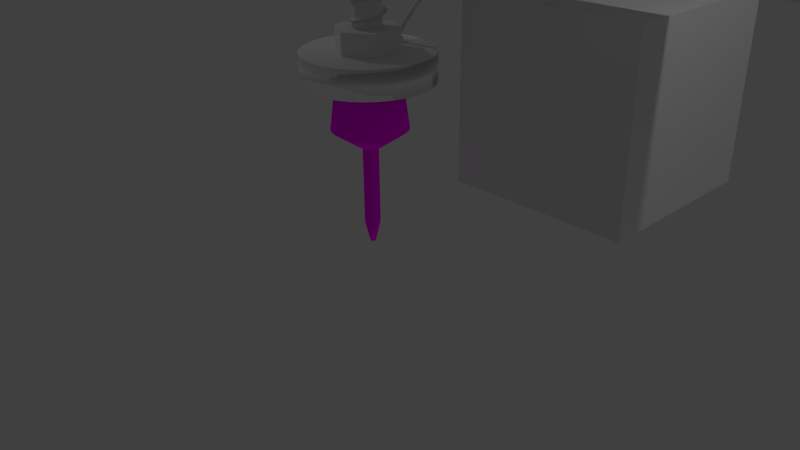 # Source: Wasserstrahl.blend  (saved by Blender 2.74.0; exported with 4.5.12 LTS)
import bpy
from mathutils import Matrix  # noqa: F401  (used for matrix-valued properties, if any)

bpy.ops.wm.read_factory_settings(use_empty=True)
scene = bpy.context.scene
scene.name = 'Scene'

# ---- collections
col_collection_1 = bpy.data.collections.new('Collection 1'); scene.collection.children.link(col_collection_1)

# ---- images (referenced by path relative to the original .blend; pixels are not part of the script)
import os
ASSET_DIR = os.environ.get("B2B_ASSET_DIR", "")  # directory of the original .blend (textures are referenced by path, not embedded)
HERE = os.path.dirname(os.path.abspath(__file__))  # packed textures are extracted next to this script under _unpacked/

def load_image(name, relpath, width, height, colorspace="sRGB"):
    """Load a texture the original file referenced (path relative to the .blend, or extracted next to this script)."""
    p = next((c for c in (os.path.join(HERE, relpath), os.path.join(ASSET_DIR, relpath)) if relpath and os.path.exists(c)), "")
    if p:
        img = bpy.data.images.load(p, check_existing=True)
        img.name = name
    else:  # same state as the original file: an image datablock whose file is absent (Cycles renders it pink)
        img = bpy.data.images.new(name, width, height)
        img.source = "FILE"
        img.filepath = "//" + (relpath or name)
    img.colorspace_settings.name = colorspace
    return img
img_url_jpg = load_image('url.jpg', 'url.jpg', 1024, 1024, 'sRGB')
img_textur_alu_jpg = load_image('textur_alu.jpg', 'textur_alu.jpg', 1024, 1024, 'sRGB')

# ---- materials (node trees are filled in below, after node groups)
mat_material_003 = bpy.data.materials.new('Material.003')
mat_material_003.alpha_threshold = 0.0
mat_material_003.use_transparent_shadow = False
mat_material_003.roughness = 0.5
mat_material_001 = bpy.data.materials.new('Material.001')
mat_material_001.alpha_threshold = 0.0
mat_material_001.use_transparent_shadow = False
mat_material_001.roughness = 0.5

# ---- material node trees
mat_material_003.use_nodes = True; mat_material_003.node_tree.nodes.clear()
_N = mat_material_003.node_tree.nodes; _L = mat_material_003.node_tree.links
n0 = _N.new('ShaderNodeOutputMaterial'); n0.name = 'Material Output'; n0.location = (300, 300)
n1 = _N.new('ShaderNodeBsdfDiffuse'); n1.name = 'Diffuse BSDF'; n1.location = (10, 300)
n2 = _N.new('ShaderNodeTexImage'); n2.name = 'Image Texture'; n2.location = (-180, 300)
n2.width = 140
n2.image = img_url_jpg
_L.new(n1.outputs[0], n0.inputs[0])
_L.new(n2.outputs[0], n1.inputs[0])
n0.is_active_output = True
mat_material_001.use_nodes = True; mat_material_001.node_tree.nodes.clear()
_N = mat_material_001.node_tree.nodes; _L = mat_material_001.node_tree.links
n0 = _N.new('ShaderNodeOutputMaterial'); n0.name = 'Material Output'; n0.location = (300, 300)
n1 = _N.new('ShaderNodeBsdfDiffuse'); n1.name = 'Diffuse BSDF'; n1.location = (10, 300)
n2 = _N.new('ShaderNodeTexImage'); n2.name = 'Image Texture'; n2.location = (-180, 300)
n2.width = 140
n2.image = img_textur_alu_jpg
_L.new(n1.outputs[0], n0.inputs[0])
_L.new(n2.outputs[0], n1.inputs[0])
n0.is_active_output = True

# ---- world
world_world = bpy.data.worlds.new('World'); scene.world = world_world
world_world.color = (0.05088, 0.05088, 0.05088)
world_world.use_sun_shadow = False
world_world.sun_shadow_jitter_overblur = 0.0
world_world.cycles.sampling_method = 'MANUAL'
world_world.cycles.sample_map_resolution = 256

# ---- cameras
cam_camera = bpy.data.cameras.new('Camera')
cam_camera.clip_end = 100.0
cam_camera.lens = 35.0
cam_camera.sensor_width = 32.0
cam_camera.sensor_height = 18.0
cam_camera.ortho_scale = 7.314
cam_camera.dof.focus_distance = 0.0
cam_camera.dof.aperture_fstop = 128.0

# ---- lights
light_lamp_003 = bpy.data.lights.new('Lamp.003', 'POINT')
light_lamp_003.transmission_factor = 0.0
light_lamp_003.cutoff_distance = 30.0
light_lamp_003.energy = 100.0
light_lamp_003.shadow_buffer_clip_start = 1.001
light_lamp_003.shadow_soft_size = 0.1
light_lamp_003.shadow_maximum_resolution = 0.006
light_lamp_003.use_absolute_resolution = True
light_lamp_003.cycles.use_multiple_importance_sampling = False
light_lamp_002 = bpy.data.lights.new('Lamp.002', 'POINT')
light_lamp_002.transmission_factor = 0.0
light_lamp_002.cutoff_distance = 30.0
light_lamp_002.energy = 100.0
light_lamp_002.shadow_buffer_clip_start = 1.001
light_lamp_002.shadow_soft_size = 0.1
light_lamp_002.shadow_maximum_resolution = 0.006
light_lamp_002.use_absolute_resolution = True
light_lamp_002.cycles.use_multiple_importance_sampling = False
light_lamp_001 = bpy.data.lights.new('Lamp.001', 'POINT')
light_lamp_001.transmission_factor = 0.0
light_lamp_001.cutoff_distance = 30.0
light_lamp_001.energy = 100.0
light_lamp_001.shadow_buffer_clip_start = 1.001
light_lamp_001.shadow_soft_size = 0.1
light_lamp_001.shadow_maximum_resolution = 0.006
light_lamp_001.use_absolute_resolution = True
light_lamp_001.cycles.use_multiple_importance_sampling = False
light_lamp = bpy.data.lights.new('Lamp', 'POINT')
light_lamp.transmission_factor = 0.0
light_lamp.cutoff_distance = 30.0
light_lamp.energy = 100.0
light_lamp.shadow_buffer_clip_start = 1.001
light_lamp.shadow_soft_size = 0.1
light_lamp.shadow_maximum_resolution = 0.006
light_lamp.use_absolute_resolution = True
light_lamp.cycles.use_multiple_importance_sampling = False

# ---- meshes
me_cube_001 = bpy.data.meshes.new('Cube.001')
me_cube_001.from_pydata([(-1.0, -1.0, -1.0), (-1.0, -1.0, 1.0), (-1.0, 1.0, -1.0), (-1.0, 1.0, 1.0), (1.0, -1.0, -1.0), (1.0, -1.0, 1.0), (1.0, 1.0, -1.0), (1.0, 1.0, 1.0)], [], [(1, 3, 2, 0), (3, 7, 6, 2), (7, 5, 4, 6), (5, 1, 0, 4), (0, 2, 6, 4), (5, 7, 3, 1)])
me_cube_001.use_remesh_preserve_volume = False
me_cube_001.use_remesh_preserve_attributes = False
me_cube_001.use_mirror_vertex_groups = False
me_cube_001.update()
me_cylinder_010 = bpy.data.meshes.new('Cylinder.010')
me_cylinder_010.from_pydata([(0.03919, 0.3969, 1.0), (0.06257, 0.3951, 1.0), (0.06257, 0.3951, -1.0), (0.03919, 0.3969, -1.0), (0.03919, -0.3969, 1.0), (0.06257, -0.3951, 1.0), (0.1236, -0.3804, 1.0), (0.1816, -0.3564, 1.0), (0.2351, -0.3236, 1.0), (0.2828, -0.2828, 1.0), (0.3236, -0.2351, 1.0), (0.3564, -0.1816, 1.0), (0.3804, -0.1236, 1.0), (0.3951, -0.06257, 1.0), (0.4, -1.192e-07, 1.0), (0.3951, 0.06257, 1.0), (0.3804, 0.1236, 1.0), (0.3564, 0.1816, 1.0), (0.3236, 0.2351, 1.0), (0.2828, 0.2828, 1.0), (0.2351, 0.3236, 1.0), (0.1816, 0.3564, 1.0), (0.1236, 0.3804, 1.0), (0.1236, 0.3804, -1.0), (0.1816, 0.3564, -1.0), (0.2351, 0.3236, -1.0), (0.2828, 0.2828, -1.0), (0.3236, 0.2351, -1.0), (0.3564, 0.1816, -1.0), (0.3804, 0.1236, -1.0), (0.3951, 0.06257, -1.0), (0.4, -1.192e-07, -1.0), (0.3951, -0.06257, -1.0), (0.3804, -0.1236, -1.0), (0.3564, -0.1816, -1.0), (0.3236, -0.2351, -1.0), (0.2828, -0.2828, -1.0), (0.2351, -0.3236, -1.0), (0.1816, -0.3564, -1.0), (0.1236, -0.3804, -1.0), (0.06257, -0.3951, -1.0), (0.03919, -0.3969, -1.0)], [], [(0, 1, 2, 3), (4, 5, 6, 7, 8, 9, 10, 11, 12, 13, 14, 15, 16, 17, 18, 19, 20, 21, 22, 1, 0), (2, 1, 22, 23), (3, 2, 23, 24, 25, 26, 27, 28, 29, 30, 31, 32, 33, 34, 35, 36, 37, 38, 39, 40, 41), (41, 40, 5, 4), (39, 6, 5, 40), (38, 7, 6, 39), (37, 8, 7, 38), (36, 9, 8, 37), (35, 10, 9, 36), (34, 11, 10, 35), (33, 12, 11, 34), (32, 13, 12, 33), (31, 14, 13, 32), (30, 15, 14, 31), (29, 16, 15, 30), (28, 17, 16, 29), (27, 18, 17, 28), (26, 19, 18, 27), (25, 20, 19, 26), (24, 21, 20, 25), (23, 22, 21, 24), (3, 41, 4, 0)])
_uv = me_cylinder_010.uv_layers.new(name='UVMap')
_uv.uv.foreach_set('vector', [0.0, 0.0, 1.0, 0.0, 1.0, 1.0, 0.0, 1.0, 0.5, 1.0, 0.6474, 0.9778, 0.7817, 0.9131, 0.8909, 0.8117, 0.9654, 0.6827, 0.9986, 0.5374, 0.9875, 0.3887, 0.933, 0.25, 0.8401, 0.1335, 0.7169, 0.04952, 0.5745, 0.005585, 0.4255, 0.005585, 0.2831, 0.04952, 0.1599, 0.1335, 0.06699, 0.25, 0.01254, 0.3887, 0.001398, 0.5374, 0.03456, 0.6827, 0.1091, 0.8117, 0.2183, 0.9131, 0.3526, 0.9778, 0.0, 0.0, 1.0, 0.0, 1.0, 1.0, 0.0, 1.0, 0.5, 1.0, 0.6474, 0.9778, 0.7817, 0.9131, 0.8909, 0.8117, 0.9654, 0.6827, 0.9986, 0.5374, 0.9875, 0.3887, 0.933, 0.25, 0.8401, 0.1335, 0.7169, 0.04952, 0.5745, 0.005585, 0.4255, 0.005585, 0.2831, 0.04952, 0.1599, 0.1335, 0.06699, 0.25, 0.01254, 0.3887, 0.001398, 0.5374, 0.03456, 0.6827, 0.1091, 0.8117, 0.2183, 0.9131, 0.3526, 0.9778, 0.0, 0.0, 1.0, 0.0, 1.0, 1.0, 0.0, 1.0, 0.0, 0.0, 1.0, 0.0, 1.0, 1.0, 0.0, 1.0, 0.0, 0.0, 1.0, 0.0, 1.0, 1.0, 0.0, 1.0, 0.0, 0.0, 1.0, 0.0, 1.0, 1.0, 0.0, 1.0, 0.0, 0.0, 1.0, 0.0, 1.0, 1.0, 0.0, 1.0, 0.0, 0.0, 1.0, 0.0, 1.0, 1.0, 0.0, 1.0, 0.0, 0.0, 1.0, 0.0, 1.0, 1.0, 0.0, 1.0, 0.0, 0.0, 1.0, 0.0, 1.0, 1.0, 0.0, 1.0, 0.0, 0.0, 1.0, 0.0, 1.0, 1.0, 0.0, 1.0, 0.0, 0.0, 1.0, 0.0, 1.0, 1.0, 0.0, 1.0, 0.0, 0.0, 1.0, 0.0, 1.0, 1.0, 0.0, 1.0, 0.0, 0.0, 1.0, 0.0, 1.0, 1.0, 0.0, 1.0, 0.0, 0.0, 1.0, 0.0, 1.0, 1.0, 0.0, 1.0, 0.0, 0.0, 1.0, 0.0, 1.0, 1.0, 0.0, 1.0, 0.0, 0.0, 1.0, 0.0, 1.0, 1.0, 0.0, 1.0, 0.0, 0.0, 1.0, 0.0, 1.0, 1.0, 0.0, 1.0, 0.0, 0.0, 1.0, 0.0, 1.0, 1.0, 0.0, 1.0, 0.0, 0.0, 1.0, 0.0, 1.0, 1.0, 0.0, 1.0, 0.0, 0.0, 1.0, 0.0, 1.0, 1.0, 0.0, 1.0])
me_cylinder_010.use_remesh_preserve_volume = False
me_cylinder_010.use_remesh_preserve_attributes = False
me_cylinder_010.use_mirror_vertex_groups = False
me_cylinder_010.update()
me_cylinder_009 = bpy.data.meshes.new('Cylinder.009')
me_cylinder_009.from_pydata([(0.0, 0.4, -1.0), (0.0, 0.4, 1.0), (0.3464, 0.2, -1.0), (0.3464, 0.2, 1.0), (0.3464, -0.2, -1.0), (0.3464, -0.2, 1.0), (-3.497e-08, -0.4, -1.0), (-3.497e-08, -0.4, 1.0), (-0.3464, -0.2, -1.0), (-0.3464, -0.2, 1.0), (-0.3464, 0.2, -1.0), (-0.3464, 0.2, 1.0)], [], [(0, 1, 3, 2), (2, 3, 5, 4), (4, 5, 7, 6), (6, 7, 9, 8), (3, 1, 11, 9, 7, 5), (10, 11, 1, 0), (8, 9, 11, 10), (0, 2, 4, 6, 8, 10)])
_uv = me_cylinder_009.uv_layers.new(name='UVMap')
_uv.uv.foreach_set('vector', [0.0, 0.0, 1.0, 0.0, 1.0, 1.0, 0.0, 1.0, 0.0, 0.0, 1.0, 0.0, 1.0, 1.0, 0.0, 1.0, 0.0, 0.0, 1.0, 0.0, 1.0, 1.0, 0.0, 1.0, 0.0, 0.0, 1.0, 0.0, 1.0, 1.0, 0.0, 1.0, 0.5, 1.0, 0.933, 0.75, 0.933, 0.25, 0.5, 0.0, 0.06699, 0.25, 0.06699, 0.75, 0.0, 0.0, 1.0, 0.0, 1.0, 1.0, 0.0, 1.0, 0.0, 0.0, 1.0, 0.0, 1.0, 1.0, 0.0, 1.0, 0.5, 1.0, 0.933, 0.75, 0.933, 0.25, 0.5, 0.0, 0.06699, 0.25, 0.06699, 0.75])
me_cylinder_009.use_remesh_preserve_volume = False
me_cylinder_009.use_remesh_preserve_attributes = False
me_cylinder_009.use_mirror_vertex_groups = False
me_cylinder_009.update()
me_cylinder_008 = bpy.data.meshes.new('Cylinder.008')
me_cylinder_008.from_pydata([(0.0, 0.4, -1.0), (0.0, 0.4, 1.0), (0.3464, 0.2, -1.0), (0.3464, 0.2, 1.0), (0.3464, -0.2, -1.0), (0.3464, -0.2, 1.0), (-3.497e-08, -0.4, -1.0), (-3.497e-08, -0.4, 1.0), (-0.3464, -0.2, -1.0), (-0.3464, -0.2, 1.0), (-0.3464, 0.2, -1.0), (-0.3464, 0.2, 1.0)], [], [(0, 1, 3, 2), (2, 3, 5, 4), (4, 5, 7, 6), (6, 7, 9, 8), (3, 1, 11, 9, 7, 5), (10, 11, 1, 0), (8, 9, 11, 10), (0, 2, 4, 6, 8, 10)])
_uv = me_cylinder_008.uv_layers.new(name='UVMap')
_uv.uv.foreach_set('vector', [0.0, 0.0, 1.0, 0.0, 1.0, 1.0, 0.0, 1.0, 0.0, 0.0, 1.0, 0.0, 1.0, 1.0, 0.0, 1.0, 0.0, 0.0, 1.0, 0.0, 1.0, 1.0, 0.0, 1.0, 0.0, 0.0, 1.0, 0.0, 1.0, 1.0, 0.0, 1.0, 0.5, 1.0, 0.933, 0.75, 0.933, 0.25, 0.5, 0.0, 0.06699, 0.25, 0.06699, 0.75, 0.0, 0.0, 1.0, 0.0, 1.0, 1.0, 0.0, 1.0, 0.0, 0.0, 1.0, 0.0, 1.0, 1.0, 0.0, 1.0, 0.5, 1.0, 0.933, 0.75, 0.933, 0.25, 0.5, 0.0, 0.06699, 0.25, 0.06699, 0.75])
me_cylinder_008.use_remesh_preserve_volume = False
me_cylinder_008.use_remesh_preserve_attributes = False
me_cylinder_008.use_mirror_vertex_groups = False
me_cylinder_008.update()
me_circle = bpy.data.meshes.new('Circle')
me_circle.from_pydata([(-0.0007888, 0.4517, 0.01706), (0.1656, 0.3998, 0.01854), (0.2404, 0.3598, 0.01854), (0.306, 0.306, 0.01854), (0.3598, 0.2404, 0.01854), (0.3998, 0.1656, 0.01854), (0.4244, 0.08442, 0.01854), (0.4328, 3.958e-06, 0.01854), (0.4244, -0.08441, 0.01854), (0.3998, -0.1656, 0.01854), (0.3598, -0.2404, 0.01854), (0.306, -0.306, 0.01854), (0.2405, -0.3598, 0.01854), (0.1656, -0.3998, 0.01854), (0.08447, -0.4244, 0.01854), (4.983e-05, -0.4327, 0.01854), (-0.08437, -0.4244, 0.01854), (-0.1655, -0.3998, 0.01854), (-0.2404, -0.3598, 0.01854), (-0.3059, -0.306, 0.01854), (-0.3597, -0.2404, 0.01854), (-0.3997, -0.1656, 0.01854), (-0.4243, -0.08441, 0.01854), (-0.4327, 3.572e-06, 0.01854), (-0.4243, 0.08442, 0.01854), (-0.3997, 0.1656, 0.01854), (-0.3597, 0.2404, 0.01854), (-0.3059, 0.306, 0.01854), (-0.2404, 0.3598, 0.01854), (-0.1655, 0.3998, 0.01854), (-0.0007841, 0.4523, -0.02523), (4.969e-05, 0.5648, -0.004854)], [(31, 0), (1, 2), (2, 3), (3, 4), (4, 5), (5, 6), (6, 7), (7, 8), (8, 9), (9, 10), (10, 11), (11, 12), (12, 13), (13, 14), (14, 15), (15, 16), (16, 17), (17, 18), (18, 19), (19, 20), (20, 21), (21, 22), (22, 23), (23, 24), (24, 25), (25, 26), (26, 27), (27, 28), (28, 29), (29, 30), (30, 31), (0, 1)], [])
me_circle.use_remesh_preserve_volume = False
me_circle.use_remesh_preserve_attributes = False
me_circle.use_mirror_vertex_groups = False
me_circle.update()
me_cube = bpy.data.meshes.new('Cube')
me_cube.from_pydata([(-1.028, -0.3121, -0.3121), (-1.028, -0.3121, 0.3121), (-1.028, 0.3121, -0.3121), (-1.028, 0.3121, 0.3121), (1.572, -1.0, -1.0), (1.572, -1.0, 1.0), (1.572, 1.0, -1.0), (1.572, 1.0, 1.0), (-0.7752, 0.7989, 0.7989), (-0.7752, 0.7989, -0.7989), (-0.7752, -0.7989, 0.7989), (-0.7752, -0.7989, -0.7989)], [], [(1, 3, 2, 0), (8, 7, 6, 9), (7, 5, 4, 6), (10, 1, 0, 11), (11, 9, 6, 4), (10, 8, 3, 1), (5, 7, 8, 10), (0, 2, 9, 11), (5, 10, 11, 4), (3, 8, 9, 2)])
_uv = me_cube.uv_layers.new(name='UVMap')
_uv.uv.foreach_set('vector', [0.2727, 0.2727, 0.7273, 0.2727, 0.7273, 0.7273, 0.2727, 0.7273, 0.2727, 0.2727, 0.7273, 0.2727, 0.7273, 0.7273, 0.07426, 0.9385, 0.2727, 0.2727, 0.7273, 0.2727, 0.7273, 0.7273, 0.2727, 0.7273, 0.2727, 0.2727, 0.7273, 0.2727, 0.7273, 0.7273, 0.2727, 0.7273, 0.2727, 0.2727, 0.7273, 0.2727, 0.7273, 0.7273, 0.2727, 0.7273, 0.2727, 0.2727, 0.5705, 0.4327, 0.7273, 0.7273, 0.2727, 0.7273, 0.1383, 0.2407, 0.7273, 0.2727, 0.7273, 0.7273, 0.2727, 0.7273, 0.2727, 0.2727, 0.7273, 0.2727, 0.7273, 0.7273, 0.2727, 0.7273, 0.1383, 0.2407, 0.7273, 0.2727, 0.7273, 0.7273, 0.2727, 0.7273, 0.2727, 0.2727, 0.5705, 0.4327, 0.7273, 0.7273, 0.2727, 0.7273])
me_cube.use_remesh_preserve_volume = False
me_cube.use_remesh_preserve_attributes = False
me_cube.use_mirror_vertex_groups = False
me_cube.update()
me_cylinder_005 = bpy.data.meshes.new('Cylinder.005')
me_cylinder_005.from_pydata([(0.0, 0.4, -1.0), (0.0, 0.4, 0.1976), (0.3464, 0.2, -1.0), (0.3464, 0.2, 0.1976), (0.3464, -0.2, -1.0), (0.3464, -0.2, 0.1976), (-3.497e-08, -0.4, -1.0), (-3.497e-08, -0.4, 0.1976), (-0.3464, -0.2, -1.0), (-0.3464, -0.2, 0.1976), (-0.3464, 0.2, -1.0), (-0.3464, 0.2, 0.1976), (0.0, 0.4, 4.88), (0.0, 0.4, 5.88), (0.3464, 0.2, 4.88), (0.3464, 0.2, 5.88), (0.3464, -0.2, 4.88), (0.3464, -0.2, 5.88), (-3.497e-08, -0.4, 4.88), (-3.497e-08, -0.4, 5.88), (-0.3464, -0.2, 4.88), (-0.3464, -0.2, 5.88), (-0.3464, 0.2, 4.88), (-0.3464, 0.2, 5.88)], [], [(0, 1, 3, 2), (2, 3, 5, 4), (4, 5, 7, 6), (6, 7, 9, 8), (3, 1, 11, 9, 7, 5), (10, 11, 1, 0), (8, 9, 11, 10), (0, 2, 4, 6, 8, 10), (12, 13, 15, 14), (14, 15, 17, 16), (16, 17, 19, 18), (18, 19, 21, 20), (15, 13, 23, 21, 19, 17), (22, 23, 13, 12), (20, 21, 23, 22), (12, 14, 16, 18, 20, 22)])
_uv = me_cylinder_005.uv_layers.new(name='UVMap')
_uv.uv.foreach_set('vector', [0.0, 0.0, 1.0, 0.0, 1.0, 1.0, 0.0, 1.0, 0.0, 0.0, 1.0, 0.0, 1.0, 1.0, 0.0, 1.0, 0.0, 0.0, 1.0, 0.0, 1.0, 1.0, 0.0, 1.0, 0.0, 0.0, 1.0, 0.0, 1.0, 1.0, 0.0, 1.0, 0.5, 1.0, 0.933, 0.75, 0.933, 0.25, 0.5, 0.0, 0.06699, 0.25, 0.06699, 0.75, 0.0, 0.0, 1.0, 0.0, 1.0, 1.0, 0.0, 1.0, 0.0, 0.0, 1.0, 0.0, 1.0, 1.0, 0.0, 1.0, 0.5, 1.0, 0.933, 0.75, 0.933, 0.25, 0.5, 0.0, 0.06699, 0.25, 0.06699, 0.75, 0.0, 0.0, 1.0, 0.0, 1.0, 1.0, 0.0, 1.0, 0.0, 0.0, 1.0, 0.0, 1.0, 1.0, 0.0, 1.0, 0.0, 0.0, 1.0, 0.0, 1.0, 1.0, 0.0, 1.0, 0.0, 0.0, 1.0, 0.0, 1.0, 1.0, 0.0, 1.0, 0.5, 1.0, 0.933, 0.75, 0.933, 0.25, 0.5, 0.0, 0.06699, 0.25, 0.06699, 0.75, 0.0, 0.0, 1.0, 0.0, 1.0, 1.0, 0.0, 1.0, 0.0, 0.0, 1.0, 0.0, 1.0, 1.0, 0.0, 1.0, 0.5, 1.0, 0.933, 0.75, 0.933, 0.25, 0.5, 0.0, 0.06699, 0.25, 0.06699, 0.75])
me_cylinder_005.use_remesh_preserve_volume = False
me_cylinder_005.use_remesh_preserve_attributes = False
me_cylinder_005.use_mirror_vertex_groups = False
me_cylinder_005.update()
me_cylinder_002 = bpy.data.meshes.new('Cylinder.002')
me_cylinder_002.from_pydata([(5.839e-08, 0.36, -1.2), (0.0, 1.0, 1.2), (0.07023, 0.3531, -1.2), (0.1951, 0.9808, 1.2), (0.1378, 0.3326, -1.2), (0.3827, 0.9239, 1.2), (0.2, 0.2993, -1.2), (0.5556, 0.8315, 1.2), (0.2546, 0.2546, -1.2), (0.7071, 0.7071, 1.2), (0.2993, 0.2, -1.2), (0.8315, 0.5556, 1.2), (0.3326, 0.1378, -1.2), (0.9239, 0.3827, 1.2), (0.3531, 0.07023, -1.2), (0.9808, 0.1951, 1.2), (0.36, 2.191e-07, -1.2), (1.0, 7.55e-08, 1.2), (0.3531, -0.07023, -1.2), (0.9808, -0.1951, 1.2), (0.3326, -0.1378, -1.2), (0.9239, -0.3827, 1.2), (0.2993, -0.2, -1.2), (0.8315, -0.5556, 1.2), (0.2546, -0.2546, -1.2), (0.7071, -0.7071, 1.2), (0.2, -0.2993, -1.2), (0.5556, -0.8315, 1.2), (0.1378, -0.3326, -1.2), (0.3827, -0.9239, 1.2), (0.07023, -0.3531, -1.2), (0.1951, -0.9808, 1.2), (-5.891e-08, -0.36, -1.2), (-3.258e-07, -1.0, 1.2), (-0.07023, -0.3531, -1.2), (-0.1951, -0.9808, 1.2), (-0.1378, -0.3326, -1.2), (-0.3827, -0.9239, 1.2), (-0.2, -0.2993, -1.2), (-0.5556, -0.8315, 1.2), (-0.2546, -0.2546, -1.2), (-0.7071, -0.7071, 1.2), (-0.2993, -0.2, -1.2), (-0.8315, -0.5556, 1.2), (-0.3326, -0.1378, -1.2), (-0.9239, -0.3827, 1.2), (-0.3531, -0.07023, -1.2), (-0.9808, -0.1951, 1.2), (-0.36, 5.395e-07, -1.2), (-1.0, 9.656e-07, 1.2), (-0.3531, 0.07023, -1.2), (-0.9808, 0.1951, 1.2), (-0.3326, 0.1378, -1.2), (-0.9239, 0.3827, 1.2), (-0.2993, 0.2, -1.2), (-0.8315, 0.5556, 1.2), (-0.2546, 0.2546, -1.2), (-0.7071, 0.7071, 1.2), (-0.2, 0.2993, -1.2), (-0.5556, 0.8315, 1.2), (-0.1378, 0.3326, -1.2), (-0.3827, 0.9239, 1.2), (-0.07023, 0.3531, -1.2), (-0.1951, 0.9808, 1.2), (0.0, 1.0, -0.7223), (0.1951, 0.9808, -0.7223), (0.3827, 0.9239, -0.7223), (0.5556, 0.8315, -0.7223), (0.7071, 0.7071, -0.7223), (0.8315, 0.5556, -0.7223), (0.9239, 0.3827, -0.7223), (0.9808, 0.1951, -0.7223), (1.0, 7.55e-08, -0.7223), (0.9808, -0.1951, -0.7223), (0.9239, -0.3827, -0.7223), (0.8315, -0.5556, -0.7223), (0.7071, -0.7071, -0.7223), (0.5556, -0.8315, -0.7223), (0.3827, -0.9239, -0.7223), (0.1951, -0.9808, -0.7223), (-3.258e-07, -1.0, -0.7223), (-0.1951, -0.9808, -0.7223), (-0.3827, -0.9239, -0.7223), (-0.5556, -0.8315, -0.7223), (-0.7071, -0.7071, -0.7223), (-0.8315, -0.5556, -0.7223), (-0.9239, -0.3827, -0.7223), (-0.9808, -0.1951, -0.7223), (-1.0, 9.656e-07, -0.7223), (-0.9808, 0.1951, -0.7223), (-0.9239, 0.3827, -0.7223), (-0.8315, 0.5556, -0.7223), (-0.7071, 0.7071, -0.7223), (-0.5556, 0.8315, -0.7223), (-0.3827, 0.9239, -0.7223), (-0.1951, 0.9808, -0.7223)], [], [(64, 1, 3, 65), (65, 3, 5, 66), (66, 5, 7, 67), (67, 7, 9, 68), (68, 9, 11, 69), (69, 11, 13, 70), (70, 13, 15, 71), (71, 15, 17, 72), (72, 17, 19, 73), (73, 19, 21, 74), (74, 21, 23, 75), (75, 23, 25, 76), (76, 25, 27, 77), (77, 27, 29, 78), (78, 29, 31, 79), (79, 31, 33, 80), (80, 33, 35, 81), (81, 35, 37, 82), (82, 37, 39, 83), (83, 39, 41, 84), (84, 41, 43, 85), (85, 43, 45, 86), (86, 45, 47, 87), (87, 47, 49, 88), (88, 49, 51, 89), (89, 51, 53, 90), (90, 53, 55, 91), (91, 55, 57, 92), (92, 57, 59, 93), (93, 59, 61, 94), (3, 1, 63, 61, 59, 57, 55, 53, 51, 49, 47, 45, 43, 41, 39, 37, 35, 33, 31, 29, 27, 25, 23, 21, 19, 17, 15, 13, 11, 9, 7, 5), (95, 63, 1, 64), (94, 61, 63, 95), (0, 2, 4, 6, 8, 10, 12, 14, 16, 18, 20, 22, 24, 26, 28, 30, 32, 34, 36, 38, 40, 42, 44, 46, 48, 50, 52, 54, 56, 58, 60, 62), (60, 94, 95, 62), (62, 95, 64, 0), (58, 93, 94, 60), (56, 92, 93, 58), (54, 91, 92, 56), (52, 90, 91, 54), (50, 89, 90, 52), (48, 88, 89, 50), (46, 87, 88, 48), (44, 86, 87, 46), (42, 85, 86, 44), (40, 84, 85, 42), (38, 83, 84, 40), (36, 82, 83, 38), (34, 81, 82, 36), (32, 80, 81, 34), (30, 79, 80, 32), (28, 78, 79, 30), (26, 77, 78, 28), (24, 76, 77, 26), (22, 75, 76, 24), (20, 74, 75, 22), (18, 73, 74, 20), (16, 72, 73, 18), (14, 71, 72, 16), (12, 70, 71, 14), (10, 69, 70, 12), (8, 68, 69, 10), (6, 67, 68, 8), (4, 66, 67, 6), (2, 65, 66, 4), (0, 64, 65, 2)])
me_cylinder_002.polygons.foreach_set('use_smooth', [True] * 66)
_uv = me_cylinder_002.uv_layers.new(name='UVMap')
_uv.uv.foreach_set('vector', [0.0, 0.0, 1.0, 0.0, 1.0, 1.0, 0.0, 1.0, 0.0, 0.0, 1.0, 0.0, 1.0, 1.0, 0.0, 1.0, 0.0, 0.0, 1.0, 0.0, 1.0, 1.0, 0.0, 1.0, 0.0, 0.0, 1.0, 0.0, 1.0, 1.0, 0.0, 1.0, 0.0, 0.0, 1.0, 0.0, 1.0, 1.0, 0.0, 1.0, 0.0, 0.0, 1.0, 0.0, 1.0, 1.0, 0.0, 1.0, 0.0, 0.0, 1.0, 0.0, 1.0, 1.0, 0.0, 1.0, 0.0, 0.0, 1.0, 0.0, 1.0, 1.0, 0.0, 1.0, 0.0, 0.0, 1.0, 0.0, 1.0, 1.0, 0.0, 1.0, 0.0, 0.0, 1.0, 0.0, 1.0, 1.0, 0.0, 1.0, 0.0, 0.0, 1.0, 0.0, 1.0, 1.0, 0.0, 1.0, 0.0, 0.0, 1.0, 0.0, 1.0, 1.0, 0.0, 1.0, 0.0, 0.0, 1.0, 0.0, 1.0, 1.0, 0.0, 1.0, 0.0, 0.0, 1.0, 0.0, 1.0, 1.0, 0.0, 1.0, 0.0, 0.0, 1.0, 0.0, 1.0, 1.0, 0.0, 1.0, 0.0, 0.0, 1.0, 0.0, 1.0, 1.0, 0.0, 1.0, 0.0, 0.0, 1.0, 0.0, 1.0, 1.0, 0.0, 1.0, 0.0, 0.0, 1.0, 0.0, 1.0, 1.0, 0.0, 1.0, 0.0, 0.0, 1.0, 0.0, 1.0, 1.0, 0.0, 1.0, 0.0, 0.0, 1.0, 0.0, 1.0, 1.0, 0.0, 1.0, 0.0, 0.0, 1.0, 0.0, 1.0, 1.0, 0.0, 1.0, 0.0, 0.0, 1.0, 0.0, 1.0, 1.0, 0.0, 1.0, 0.0, 0.0, 1.0, 0.0, 1.0, 1.0, 0.0, 1.0, 0.0, 0.0, 1.0, 0.0, 1.0, 1.0, 0.0, 1.0, 0.0, 0.0, 1.0, 0.0, 1.0, 1.0, 0.0, 1.0, 0.0, 0.0, 1.0, 0.0, 1.0, 1.0, 0.0, 1.0, 0.0, 0.0, 1.0, 0.0, 1.0, 1.0, 0.0, 1.0, 0.0, 0.0, 1.0, 0.0, 1.0, 1.0, 0.0, 1.0, 0.0, 0.0, 1.0, 0.0, 1.0, 1.0, 0.0, 1.0, 0.0, 0.0, 1.0, 0.0, 1.0, 1.0, 0.0, 1.0, 0.5, 1.0, 0.5975, 0.9904, 0.6913, 0.9619, 0.7778, 0.9157, 0.8536, 0.8536, 0.9157, 0.7778, 0.9619, 0.6913, 0.9904, 0.5975, 1.0, 0.5, 0.9904, 0.4025, 0.9619, 0.3087, 0.9157, 0.2222, 0.8536, 0.1464, 0.7778, 0.08427, 0.6913, 0.03806, 0.5975, 0.009607, 0.5, 0.0, 0.4025, 0.009607, 0.3087, 0.03806, 0.2222, 0.08427, 0.1464, 0.1464, 0.08426, 0.2222, 0.03806, 0.3087, 0.009607, 0.4025, 0.0, 0.5, 0.009607, 0.5975, 0.03806, 0.6913, 0.08427, 0.7778, 0.1464, 0.8536, 0.2222, 0.9157, 0.3087, 0.9619, 0.4025, 0.9904, 0.0, 0.0, 1.0, 0.0, 1.0, 1.0, 0.0, 1.0, 0.0, 0.0, 1.0, 0.0, 1.0, 1.0, 0.0, 1.0, 0.5, 1.0, 0.5975, 0.9904, 0.6913, 0.9619, 0.7778, 0.9157, 0.8536, 0.8536, 0.9157, 0.7778, 0.9619, 0.6913, 0.9904, 0.5975, 1.0, 0.5, 0.9904, 0.4025, 0.9619, 0.3087, 0.9157, 0.2222, 0.8536, 0.1464, 0.7778, 0.08427, 0.6913, 0.03806, 0.5975, 0.009607, 0.5, 0.0, 0.4025, 0.009607, 0.3087, 0.03806, 0.2222, 0.08427, 0.1464, 0.1464, 0.08426, 0.2222, 0.03806, 0.3087, 0.009607, 0.4025, 0.0, 0.5, 0.009607, 0.5975, 0.03806, 0.6913, 0.08427, 0.7778, 0.1464, 0.8536, 0.2222, 0.9157, 0.3087, 0.9619, 0.4025, 0.9904, 0.0, 0.0, 1.0, 0.0, 1.0, 1.0, 0.0, 1.0, 0.0, 0.0, 1.0, 0.0, 1.0, 1.0, 0.0, 1.0, 0.0, 0.0, 1.0, 0.0, 1.0, 1.0, 0.0, 1.0, 0.0, 0.0, 1.0, 0.0, 1.0, 1.0, 0.0, 1.0, 0.0, 0.0, 1.0, 0.0, 1.0, 1.0, 0.0, 1.0, 0.0, 0.0, 1.0, 0.0, 1.0, 1.0, 0.0, 1.0, 0.0, 0.0, 1.0, 0.0, 1.0, 1.0, 0.0, 1.0, 0.0, 0.0, 1.0, 0.0, 1.0, 1.0, 0.0, 1.0, 0.0, 0.0, 1.0, 0.0, 1.0, 1.0, 0.0, 1.0, 0.0, 0.0, 1.0, 0.0, 1.0, 1.0, 0.0, 1.0, 0.0, 0.0, 1.0, 0.0, 1.0, 1.0, 0.0, 1.0, 0.0, 0.0, 1.0, 0.0, 1.0, 1.0, 0.0, 1.0, 0.0, 0.0, 1.0, 0.0, 1.0, 1.0, 0.0, 1.0, 0.0, 0.0, 1.0, 0.0, 1.0, 1.0, 0.0, 1.0, 0.0, 0.0, 1.0, 0.0, 1.0, 1.0, 0.0, 1.0, 0.0, 0.0, 1.0, 0.0, 1.0, 1.0, 0.0, 1.0, 0.0, 0.0, 1.0, 0.0, 1.0, 1.0, 0.0, 1.0, 0.0, 0.0, 1.0, 0.0, 1.0, 1.0, 0.0, 1.0, 0.0, 0.0, 1.0, 0.0, 1.0, 1.0, 0.0, 1.0, 0.0, 0.0, 1.0, 0.0, 1.0, 1.0, 0.0, 1.0, 0.0, 0.0, 1.0, 0.0, 1.0, 1.0, 0.0, 1.0, 0.0, 0.0, 1.0, 0.0, 1.0, 1.0, 0.0, 1.0, 0.0, 0.0, 1.0, 0.0, 1.0, 1.0, 0.0, 1.0, 0.0, 0.0, 1.0, 0.0, 1.0, 1.0, 0.0, 1.0, 0.0, 0.0, 1.0, 0.0, 1.0, 1.0, 0.0, 1.0, 0.0, 0.0, 1.0, 0.0, 1.0, 1.0, 0.0, 1.0, 0.0, 0.0, 1.0, 0.0, 1.0, 1.0, 0.0, 1.0, 0.0, 0.0, 1.0, 0.0, 1.0, 1.0, 0.0, 1.0, 0.0, 0.0, 1.0, 0.0, 1.0, 1.0, 0.0, 1.0, 0.0, 0.0, 1.0, 0.0, 1.0, 1.0, 0.0, 1.0, 0.0, 0.0, 1.0, 0.0, 1.0, 1.0, 0.0, 1.0, 0.0, 0.0, 1.0, 0.0, 1.0, 1.0, 0.0, 1.0])
me_cylinder_002.materials.append(mat_material_003)
me_cylinder_002.use_remesh_preserve_volume = False
me_cylinder_002.use_remesh_preserve_attributes = False
me_cylinder_002.use_mirror_vertex_groups = False
me_cylinder_002.update()
me_cylinder_001 = bpy.data.meshes.new('Cylinder.001')
me_cylinder_001.from_pydata([(7.018e-08, 0.4, -1.0), (0.0, 1.0, 1.0), (0.07804, 0.3923, -1.0), (0.1951, 0.9808, 1.0), (0.1531, 0.3696, -1.0), (0.3827, 0.9239, 1.0), (0.2222, 0.3326, -1.0), (0.5556, 0.8315, 1.0), (0.2828, 0.2828, -1.0), (0.7071, 0.7071, 1.0), (0.3326, 0.2222, -1.0), (0.8315, 0.5556, 1.0), (0.3696, 0.1531, -1.0), (0.9239, 0.3827, 1.0), (0.3923, 0.07804, -1.0), (0.9808, 0.1951, 1.0), (0.4, 2.07e-07, -1.0), (1.0, 7.55e-08, 1.0), (0.3923, -0.07804, -1.0), (0.9808, -0.1951, 1.0), (0.3696, -0.1531, -1.0), (0.9239, -0.3827, 1.0), (0.3326, -0.2222, -1.0), (0.8315, -0.5556, 1.0), (0.2828, -0.2828, -1.0), (0.7071, -0.7071, 1.0), (0.2222, -0.3326, -1.0), (0.5556, -0.8315, 1.0), (0.1531, -0.3696, -1.0), (0.3827, -0.9239, 1.0), (0.07804, -0.3923, -1.0), (0.1951, -0.9808, 1.0), (-6.016e-08, -0.4, -1.0), (-3.258e-07, -1.0, 1.0), (-0.07804, -0.3923, -1.0), (-0.1951, -0.9808, 1.0), (-0.1531, -0.3696, -1.0), (-0.3827, -0.9239, 1.0), (-0.2222, -0.3326, -1.0), (-0.5556, -0.8315, 1.0), (-0.2828, -0.2828, -1.0), (-0.7071, -0.7071, 1.0), (-0.3326, -0.2222, -1.0), (-0.8315, -0.5556, 1.0), (-0.3696, -0.1531, -1.0), (-0.9239, -0.3827, 1.0), (-0.3923, -0.07804, -1.0), (-0.9808, -0.1951, 1.0), (-0.4, 5.63e-07, -1.0), (-1.0, 9.656e-07, 1.0), (-0.3923, 0.07804, -1.0), (-0.9808, 0.1951, 1.0), (-0.3696, 0.1531, -1.0), (-0.9239, 0.3827, 1.0), (-0.3326, 0.2222, -1.0), (-0.8315, 0.5556, 1.0), (-0.2828, 0.2828, -1.0), (-0.7071, 0.7071, 1.0), (-0.2222, 0.3326, -1.0), (-0.5556, 0.8315, 1.0), (-0.1531, 0.3696, -1.0), (-0.3827, 0.9239, 1.0), (-0.07804, 0.3923, -1.0), (-0.1951, 0.9808, 1.0), (-2.375e-08, 1.2, -0.4411), (0.2341, 1.177, -0.4411), (0.4592, 1.109, -0.4411), (0.6667, 0.9978, -0.4411), (0.8485, 0.8485, -0.4411), (0.9978, 0.6667, -0.4411), (1.109, 0.4592, -0.4411), (1.177, 0.2341, -0.4411), (1.2, 3.36e-08, -0.4411), (1.177, -0.2341, -0.4411), (1.109, -0.4592, -0.4411), (0.9978, -0.6667, -0.4411), (0.8485, -0.8485, -0.4411), (0.6667, -0.9978, -0.4411), (0.4592, -1.109, -0.4411), (0.2341, -1.177, -0.4411), (-4.148e-07, -1.2, -0.4411), (-0.2341, -1.177, -0.4411), (-0.4592, -1.109, -0.4411), (-0.6667, -0.9978, -0.4411), (-0.8485, -0.8485, -0.4411), (-0.9978, -0.6667, -0.4411), (-1.109, -0.4592, -0.4411), (-1.177, -0.2341, -0.4411), (-1.2, 1.102e-06, -0.4411), (-1.177, 0.2341, -0.4411), (-1.109, 0.4592, -0.4411), (-0.9978, 0.6667, -0.4411), (-0.8485, 0.8485, -0.4411), (-0.6667, 0.9978, -0.4411), (-0.4592, 1.109, -0.4411), (-0.2341, 1.177, -0.4411)], [], [(64, 1, 3, 65), (65, 3, 5, 66), (66, 5, 7, 67), (67, 7, 9, 68), (68, 9, 11, 69), (69, 11, 13, 70), (70, 13, 15, 71), (71, 15, 17, 72), (72, 17, 19, 73), (73, 19, 21, 74), (74, 21, 23, 75), (75, 23, 25, 76), (76, 25, 27, 77), (77, 27, 29, 78), (78, 29, 31, 79), (79, 31, 33, 80), (80, 33, 35, 81), (81, 35, 37, 82), (82, 37, 39, 83), (83, 39, 41, 84), (84, 41, 43, 85), (85, 43, 45, 86), (86, 45, 47, 87), (87, 47, 49, 88), (88, 49, 51, 89), (89, 51, 53, 90), (90, 53, 55, 91), (91, 55, 57, 92), (92, 57, 59, 93), (93, 59, 61, 94), (3, 1, 63, 61, 59, 57, 55, 53, 51, 49, 47, 45, 43, 41, 39, 37, 35, 33, 31, 29, 27, 25, 23, 21, 19, 17, 15, 13, 11, 9, 7, 5), (95, 63, 1, 64), (94, 61, 63, 95), (0, 2, 4, 6, 8, 10, 12, 14, 16, 18, 20, 22, 24, 26, 28, 30, 32, 34, 36, 38, 40, 42, 44, 46, 48, 50, 52, 54, 56, 58, 60, 62), (60, 94, 95, 62), (62, 95, 64, 0), (58, 93, 94, 60), (56, 92, 93, 58), (54, 91, 92, 56), (52, 90, 91, 54), (50, 89, 90, 52), (48, 88, 89, 50), (46, 87, 88, 48), (44, 86, 87, 46), (42, 85, 86, 44), (40, 84, 85, 42), (38, 83, 84, 40), (36, 82, 83, 38), (34, 81, 82, 36), (32, 80, 81, 34), (30, 79, 80, 32), (28, 78, 79, 30), (26, 77, 78, 28), (24, 76, 77, 26), (22, 75, 76, 24), (20, 74, 75, 22), (18, 73, 74, 20), (16, 72, 73, 18), (14, 71, 72, 16), (12, 70, 71, 14), (10, 69, 70, 12), (8, 68, 69, 10), (6, 67, 68, 8), (4, 66, 67, 6), (2, 65, 66, 4), (0, 64, 65, 2)])
me_cylinder_001.polygons.foreach_set('use_smooth', [True] * 66)
_uv = me_cylinder_001.uv_layers.new(name='UVMap')
_uv.uv.foreach_set('vector', [0.2314, 0.2983, 0.2762, 0.9971, 0.349, 0.9988, 0.3188, 0.3002, 0.3188, 0.3002, 0.349, 0.9988, 0.4277, 0.9997, 0.4133, 0.3014, 0.4133, 0.3014, 0.4277, 0.9997, 0.5092, 1.0, 0.511, 0.3017, 0.511, 0.3017, 0.5092, 1.0, 0.5903, 0.9996, 0.6084, 0.3012, 0.6084, 0.3012, 0.5903, 0.9996, 0.6679, 0.9984, 0.7015, 0.2998, 0.7015, 0.2998, 0.6679, 0.9984, 0.7391, 0.9967, 0.787, 0.2977, 0.787, 0.2977, 0.7391, 0.9967, 0.8011, 0.9943, 0.8613, 0.2949, 0.8613, 0.2949, 0.8011, 0.9943, 0.8516, 0.9915, 0.9219, 0.2915, 0.9219, 0.2915, 0.8516, 0.9915, 0.8885, 0.9883, 0.9662, 0.2876, 0.9662, 0.2876, 0.8885, 0.9883, 0.9105, 0.9848, 0.9925, 0.2834, 0.9925, 0.2834, 0.9105, 0.9848, 0.9167, 0.9812, 1.0, 0.2791, 1.0, 0.2791, 0.9167, 0.9812, 0.9069, 0.9776, 0.9882, 0.2748, 0.9882, 0.2748, 0.9069, 0.9776, 0.8814, 0.9742, 0.9577, 0.2707, 0.9577, 0.2707, 0.8814, 0.9742, 0.8413, 0.971, 0.9096, 0.2669, 0.9096, 0.2669, 0.8413, 0.971, 0.7881, 0.9683, 0.8458, 0.2636, 0.8458, 0.2636, 0.7881, 0.9683, 0.7238, 0.966, 0.7686, 0.261, 0.7686, 0.261, 0.7238, 0.966, 0.651, 0.9644, 0.6812, 0.259, 0.6812, 0.259, 0.651, 0.9644, 0.5723, 0.9634, 0.5867, 0.2578, 0.5867, 0.2578, 0.5723, 0.9634, 0.4908, 0.9632, 0.489, 0.2575, 0.489, 0.2575, 0.4908, 0.9632, 0.4097, 0.9636, 0.3916, 0.258, 0.3916, 0.258, 0.4097, 0.9636, 0.3321, 0.9647, 0.2985, 0.2594, 0.2985, 0.2594, 0.3321, 0.9647, 0.2609, 0.9665, 0.213, 0.2615, 0.213, 0.2615, 0.2609, 0.9665, 0.1989, 0.9689, 0.1386, 0.2643, 0.1386, 0.2643, 0.1989, 0.9689, 0.1485, 0.9717, 0.07814, 0.2677, 0.07814, 0.2677, 0.1485, 0.9717, 0.1115, 0.9749, 0.03384, 0.2716, 0.03384, 0.2716, 0.1115, 0.9749, 0.08955, 0.9784, 0.007457, 0.2758, 0.007457, 0.2758, 0.08955, 0.9784, 0.08333, 0.982, 0.0, 0.2801, 0.0, 0.2801, 0.08333, 0.982, 0.09313, 0.9856, 0.01176, 0.2844, 0.01176, 0.2844, 0.09313, 0.9856, 0.1186, 0.989, 0.04228, 0.2885, 0.04228, 0.2885, 0.1186, 0.989, 0.1587, 0.9922, 0.09039, 0.2923, 0.349, 0.9988, 0.2762, 0.9971, 0.2119, 0.9949, 0.1587, 0.9922, 0.1186, 0.989, 0.09313, 0.9856, 0.08333, 0.982, 0.08955, 0.9784, 0.1115, 0.9749, 0.1485, 0.9717, 0.1989, 0.9689, 0.2609, 0.9665, 0.3321, 0.9647, 0.4097, 0.9636, 0.4908, 0.9632, 0.5723, 0.9634, 0.651, 0.9644, 0.7238, 0.966, 0.7881, 0.9683, 0.8413, 0.971, 0.8814, 0.9742, 0.9069, 0.9776, 0.9167, 0.9812, 0.9105, 0.9848, 0.8885, 0.9883, 0.8516, 0.9915, 0.8011, 0.9943, 0.7391, 0.9967, 0.6679, 0.9984, 0.5903, 0.9996, 0.5092, 1.0, 0.4277, 0.9997, 0.1542, 0.2956, 0.2119, 0.9949, 0.2762, 0.9971, 0.2314, 0.2983, 0.09039, 0.2923, 0.1587, 0.9922, 0.2119, 0.9949, 0.1542, 0.2956, 0.4105, 0.01358, 0.4396, 0.01423, 0.4711, 0.01462, 0.5037, 0.01473, 0.5361, 0.01456, 0.5672, 0.01411, 0.5957, 0.0134, 0.6204, 0.01246, 0.6406, 0.01132, 0.6554, 0.01003, 0.6642, 0.008644, 0.6667, 0.007203, 0.6627, 0.005769, 0.6526, 0.004397, 0.6365, 0.003139, 0.6153, 0.002043, 0.5895, 0.001151, 0.5604, 0.0004984, 0.5289, 0.0001099, 0.4963, 0.0, 0.4639, 0.0001732, 0.4328, 0.000623, 0.4043, 0.001332, 0.3795, 0.002273, 0.3594, 0.003409, 0.3446, 0.004698, 0.3358, 0.006089, 0.3333, 0.007529, 0.3373, 0.008963, 0.3474, 0.01034, 0.3635, 0.01159, 0.3847, 0.01269, 0.3635, 0.01159, 0.09039, 0.2923, 0.1542, 0.2956, 0.3847, 0.01269, 0.3847, 0.01269, 0.1542, 0.2956, 0.2314, 0.2983, 0.4105, 0.01358, 0.3474, 0.01034, 0.04228, 0.2885, 0.09039, 0.2923, 0.3635, 0.01159, 0.3373, 0.008963, 0.01176, 0.2844, 0.04228, 0.2885, 0.3474, 0.01034, 0.3333, 0.007529, 0.0, 0.2801, 0.01176, 0.2844, 0.3373, 0.008963, 0.3358, 0.006089, 0.007457, 0.2758, 0.0, 0.2801, 0.3333, 0.007529, 0.3446, 0.004698, 0.03384, 0.2716, 0.007457, 0.2758, 0.3358, 0.006089, 0.3594, 0.003409, 0.07814, 0.2677, 0.03384, 0.2716, 0.3446, 0.004698, 0.3795, 0.002273, 0.1386, 0.2643, 0.07814, 0.2677, 0.3594, 0.003409, 0.4043, 0.001332, 0.213, 0.2615, 0.1386, 0.2643, 0.3795, 0.002273, 0.4328, 0.000623, 0.2985, 0.2594, 0.213, 0.2615, 0.4043, 0.001332, 0.4639, 0.0001732, 0.3916, 0.258, 0.2985, 0.2594, 0.4328, 0.000623, 0.4963, 0.0, 0.489, 0.2575, 0.3916, 0.258, 0.4639, 0.0001732, 0.5289, 0.0001099, 0.5867, 0.2578, 0.489, 0.2575, 0.4963, 0.0, 0.5604, 0.0004984, 0.6812, 0.259, 0.5867, 0.2578, 0.5289, 0.0001099, 0.5895, 0.001151, 0.7686, 0.261, 0.6812, 0.259, 0.5604, 0.0004984, 0.6153, 0.002043, 0.8458, 0.2636, 0.7686, 0.261, 0.5895, 0.001151, 0.6365, 0.003139, 0.9096, 0.2669, 0.8458, 0.2636, 0.6153, 0.002043, 0.6526, 0.004397, 0.9577, 0.2707, 0.9096, 0.2669, 0.6365, 0.003139, 0.6627, 0.005769, 0.9882, 0.2748, 0.9577, 0.2707, 0.6526, 0.004397, 0.6667, 0.007203, 1.0, 0.2791, 0.9882, 0.2748, 0.6627, 0.005769, 0.6642, 0.008644, 0.9925, 0.2834, 1.0, 0.2791, 0.6667, 0.007203, 0.6554, 0.01003, 0.9662, 0.2876, 0.9925, 0.2834, 0.6642, 0.008644, 0.6406, 0.01132, 0.9219, 0.2915, 0.9662, 0.2876, 0.6554, 0.01003, 0.6204, 0.01246, 0.8613, 0.2949, 0.9219, 0.2915, 0.6406, 0.01132, 0.5957, 0.0134, 0.787, 0.2977, 0.8613, 0.2949, 0.6204, 0.01246, 0.5672, 0.01411, 0.7015, 0.2998, 0.787, 0.2977, 0.5957, 0.0134, 0.5361, 0.01456, 0.6084, 0.3012, 0.7015, 0.2998, 0.5672, 0.01411, 0.5037, 0.01473, 0.511, 0.3017, 0.6084, 0.3012, 0.5361, 0.01456, 0.4711, 0.01462, 0.4133, 0.3014, 0.511, 0.3017, 0.5037, 0.01473, 0.4396, 0.01423, 0.3188, 0.3002, 0.4133, 0.3014, 0.4711, 0.01462, 0.4105, 0.01358, 0.2314, 0.2983, 0.3188, 0.3002, 0.4396, 0.01423])
me_cylinder_001.materials.append(mat_material_001)
me_cylinder_001.use_remesh_preserve_volume = False
me_cylinder_001.use_remesh_preserve_attributes = False
me_cylinder_001.use_mirror_vertex_groups = False
me_cylinder_001.update()
me_cylinder = bpy.data.meshes.new('Cylinder')
me_cylinder.from_pydata([(0.0, 1.0, -1.0), (0.0, 1.0, 1.0), (0.1951, 0.9808, -1.0), (0.1951, 0.9808, 1.0), (0.3827, 0.9239, -1.0), (0.3827, 0.9239, 1.0), (0.5556, 0.8315, -1.0), (0.5556, 0.8315, 1.0), (0.7071, 0.7071, -1.0), (0.7071, 0.7071, 1.0), (0.8315, 0.5556, -1.0), (0.8315, 0.5556, 1.0), (0.9239, 0.3827, -1.0), (0.9239, 0.3827, 1.0), (0.9808, 0.1951, -1.0), (0.9808, 0.1951, 1.0), (1.0, 7.55e-08, -1.0), (1.0, 7.55e-08, 1.0), (0.9808, -0.1951, -1.0), (0.9808, -0.1951, 1.0), (0.9239, -0.3827, -1.0), (0.9239, -0.3827, 1.0), (0.8315, -0.5556, -1.0), (0.8315, -0.5556, 1.0), (0.7071, -0.7071, -1.0), (0.7071, -0.7071, 1.0), (0.5556, -0.8315, -1.0), (0.5556, -0.8315, 1.0), (0.3827, -0.9239, -1.0), (0.3827, -0.9239, 1.0), (0.1951, -0.9808, -1.0), (0.1951, -0.9808, 1.0), (-3.258e-07, -1.0, -1.0), (-3.258e-07, -1.0, 1.0), (-0.1951, -0.9808, -1.0), (-0.1951, -0.9808, 1.0), (-0.3827, -0.9239, -1.0), (-0.3827, -0.9239, 1.0), (-0.5556, -0.8315, -1.0), (-0.5556, -0.8315, 1.0), (-0.7071, -0.7071, -1.0), (-0.7071, -0.7071, 1.0), (-0.8315, -0.5556, -1.0), (-0.8315, -0.5556, 1.0), (-0.9239, -0.3827, -1.0), (-0.9239, -0.3827, 1.0), (-0.9808, -0.1951, -1.0), (-0.9808, -0.1951, 1.0), (-1.0, 9.656e-07, -1.0), (-1.0, 9.656e-07, 1.0), (-0.9808, 0.1951, -1.0), (-0.9808, 0.1951, 1.0), (-0.9239, 0.3827, -1.0), (-0.9239, 0.3827, 1.0), (-0.8315, 0.5556, -1.0), (-0.8315, 0.5556, 1.0), (-0.7071, 0.7071, -1.0), (-0.7071, 0.7071, 1.0), (-0.5556, 0.8315, -1.0), (-0.5556, 0.8315, 1.0), (-0.3827, 0.9239, -1.0), (-0.3827, 0.9239, 1.0), (-0.1951, 0.9808, -1.0), (-0.1951, 0.9808, 1.0)], [], [(0, 1, 3, 2), (2, 3, 5, 4), (4, 5, 7, 6), (6, 7, 9, 8), (8, 9, 11, 10), (10, 11, 13, 12), (12, 13, 15, 14), (14, 15, 17, 16), (16, 17, 19, 18), (18, 19, 21, 20), (20, 21, 23, 22), (22, 23, 25, 24), (24, 25, 27, 26), (26, 27, 29, 28), (28, 29, 31, 30), (30, 31, 33, 32), (32, 33, 35, 34), (34, 35, 37, 36), (36, 37, 39, 38), (38, 39, 41, 40), (40, 41, 43, 42), (42, 43, 45, 44), (44, 45, 47, 46), (46, 47, 49, 48), (48, 49, 51, 50), (50, 51, 53, 52), (52, 53, 55, 54), (54, 55, 57, 56), (56, 57, 59, 58), (58, 59, 61, 60), (3, 1, 63, 61, 59, 57, 55, 53, 51, 49, 47, 45, 43, 41, 39, 37, 35, 33, 31, 29, 27, 25, 23, 21, 19, 17, 15, 13, 11, 9, 7, 5), (62, 63, 1, 0), (60, 61, 63, 62), (0, 2, 4, 6, 8, 10, 12, 14, 16, 18, 20, 22, 24, 26, 28, 30, 32, 34, 36, 38, 40, 42, 44, 46, 48, 50, 52, 54, 56, 58, 60, 62)])
me_cylinder.polygons.foreach_set('use_smooth', [True] * 34)
_uv = me_cylinder.uv_layers.new(name='UVMap')
_uv.uv.foreach_set('vector', [-1.096, 0.7496, -1.096, 0.2866, -0.9924, 0.2866, -0.9924, 0.7496, -0.9924, 0.7496, -0.9924, 0.2866, -0.889, 0.2866, -0.889, 0.7496, -0.889, 0.7496, -0.889, 0.2866, -0.7857, 0.2866, -0.7857, 0.7496, -0.7857, 0.7496, -0.7857, 0.2866, -0.6823, 0.2866, -0.6823, 0.7496, -0.6823, 0.7496, -0.6823, 0.2866, -0.579, 0.2866, -0.579, 0.7496, -0.579, 0.7496, -0.579, 0.2866, -0.4756, 0.2866, -0.4756, 0.7496, -0.4756, 0.7496, -0.4756, 0.2866, -0.3723, 0.2866, -0.3723, 0.7496, -0.3723, 0.7496, -0.3723, 0.2866, -0.2689, 0.2866, -0.2689, 0.7496, -0.2689, 0.7496, -0.2689, 0.2866, -0.1656, 0.2866, -0.1656, 0.7496, -0.1656, 0.7496, -0.1656, 0.2866, -0.06225, 0.2866, -0.06225, 0.7496, -0.06225, 0.7496, -0.06225, 0.2866, 0.0411, 0.2866, 0.0411, 0.7496, 0.0411, 0.7496, 0.0411, 0.2866, 0.1444, 0.2866, 0.1444, 0.7496, 0.1444, 0.7496, 0.1444, 0.2866, 0.2478, 0.2866, 0.2478, 0.7496, 0.2478, 0.7496, 0.2478, 0.2866, 0.3511, 0.2866, 0.3511, 0.7496, 0.3511, 0.7496, 0.3511, 0.2866, 0.4545, 0.2866, 0.4545, 0.7496, 0.4545, 0.7496, 0.4545, 0.2866, 0.5578, 0.2866, 0.5578, 0.7496, 0.5578, 0.7496, 0.5578, 0.2866, 0.6612, 0.2866, 0.6612, 0.7496, 0.6612, 0.7496, 0.6612, 0.2866, 0.7645, 0.2866, 0.7645, 0.7496, 0.7645, 0.7496, 0.7645, 0.2866, 0.8679, 0.2866, 0.8679, 0.7496, 0.8679, 0.7496, 0.8679, 0.2866, 0.9712, 0.2866, 0.9712, 0.7496, 0.9712, 0.7496, 0.9712, 0.2866, 1.075, 0.2866, 1.075, 0.7496, 1.075, 0.7496, 1.075, 0.2866, 1.178, 0.2866, 1.178, 0.7496, 1.178, 0.7496, 1.178, 0.2866, 1.281, 0.2866, 1.281, 0.7496, 1.281, 0.7496, 1.281, 0.2866, 1.385, 0.2866, 1.385, 0.7496, 1.385, 0.7496, 1.385, 0.2866, 1.488, 0.2866, 1.488, 0.7496, 1.488, 0.7496, 1.488, 0.2866, 1.591, 0.2866, 1.591, 0.7496, 1.591, 0.7496, 1.591, 0.2866, 1.695, 0.2866, 1.695, 0.7496, 1.695, 0.7496, 1.695, 0.2866, 1.798, 0.2866, 1.798, 0.7496, 1.798, 0.7496, 1.798, 0.2866, 1.901, 0.2866, 1.901, 0.7496, 1.901, 0.7496, 1.901, 0.2866, 2.005, 0.2866, 2.005, 0.7496, 0.5758, -0.3322, 0.6917, -0.3485, 0.8076, -0.3322, 0.919, -0.2839, 1.022, -0.2055, 1.112, -0.1, 1.185, 0.02859, 1.24, 0.1753, 1.274, 0.3345, 1.286, 0.5, 1.274, 0.6655, 1.24, 0.8247, 1.185, 0.9714, 1.112, 1.1, 1.022, 1.206, 0.919, 1.284, 0.8076, 1.332, 0.6917, 1.349, 0.5758, 1.332, 0.4644, 1.284, 0.3618, 1.206, 0.2718, 1.1, 0.1979, 0.9714, 0.143, 0.8247, 0.1092, 0.6655, 0.09782, 0.5, 0.1092, 0.3345, 0.143, 0.1753, 0.1979, 0.02859, 0.2718, -0.1, 0.3618, -0.2055, 0.4644, -0.2839, 2.108, 0.7496, 2.108, 0.2866, 2.211, 0.2866, 2.211, 0.7496, 2.005, 0.7496, 2.005, 0.2866, 2.108, 0.2866, 2.108, 0.7496, 0.6917, -0.3485, 0.5758, -0.3322, 0.4644, -0.2839, 0.3618, -0.2055, 0.2718, -0.1, 0.1979, 0.02859, 0.143, 0.1753, 0.1092, 0.3345, 0.09782, 0.5, 0.1092, 0.6655, 0.143, 0.8247, 0.1979, 0.9714, 0.2718, 1.1, 0.3618, 1.206, 0.4644, 1.284, 0.5758, 1.332, 0.6917, 1.349, 0.8076, 1.332, 0.919, 1.284, 1.022, 1.206, 1.112, 1.1, 1.185, 0.9714, 1.24, 0.8247, 1.274, 0.6655, 1.286, 0.5, 1.274, 0.3345, 1.24, 0.1753, 1.185, 0.02859, 1.112, -0.1, 1.022, -0.2055, 0.919, -0.2839, 0.8076, -0.3322])
me_cylinder.materials.append(None)
me_cylinder.use_remesh_preserve_volume = False
me_cylinder.use_remesh_preserve_attributes = False
me_cylinder.use_mirror_vertex_groups = False
me_cylinder.update()

# ---- curves / text
cu_beziercircle = bpy.data.curves.new('BezierCircle', 'CURVE')
cu_beziercircle.dimensions = '3D'
_sp = cu_beziercircle.splines.new('BEZIER'); _sp.bezier_points.add(3)
_sp.bezier_points.foreach_set('co', [-1.0, 0.0, 0.0, 0.0, 1.0, 0.0, 1.0, 0.0, 0.0, 0.0, -1.0, 0.0])
_sp.bezier_points.foreach_set('handle_left', [-1.0, -0.5521, 0.0, -0.5521, 1.0, 0.0, 1.0, 0.5521, 0.0, 0.5521, -1.0, 0.0])
_sp.bezier_points.foreach_set('handle_right', [-1.0, 0.5521, 0.0, 0.5521, 1.0, 0.0, 1.0, -0.5521, 0.0, -0.5521, -1.0, 0.0])
for _p, _l, _r in zip(_sp.bezier_points, ['AUTO', 'AUTO', 'AUTO', 'AUTO'], ['AUTO', 'AUTO', 'AUTO', 'AUTO']): _p.handle_left_type = _l; _p.handle_right_type = _r
_sp.order_u = 0
_sp.order_v = 0
_sp.use_cyclic_u = True
cu_beziercircle.use_path = True
cu_beziercircle.use_path_clamp = True
cu_beziercircle.bevel_resolution = 0
cu_beziercircle.fill_mode = 'HALF'
cu_nurbspath_001 = bpy.data.curves.new('NurbsPath.001', 'CURVE')
cu_nurbspath_001.dimensions = '3D'
_sp = cu_nurbspath_001.splines.new('NURBS'); _sp.points.add(6)
_sp.points.foreach_set('co', [-2.347, 0.4104, -0.9575, 1.0, -2.211, 0.4197, -0.7335, 1.0, -1.544, 0.4382, 0.2348, 1.0, -0.2413, 0.3753, 0.3057, 1.0, 0.6475, 0.3581, 0.3957, 1.0, 1.665, 0.3517, 0.4556, 1.0, 1.665, 0.3517, 0.4556, 1.0])
_sp.order_u = 5
_sp.order_v = 0
_sp.use_endpoint_u = True
_sp = cu_nurbspath_001.splines.new('NURBS'); _sp.points.add(0)
_sp.points.foreach_set('co', [-1.334, 0.4196, 0.1334, 1.0])
_sp.order_u = 2
_sp.order_v = 0
_sp.use_endpoint_u = True
_sp = cu_nurbspath_001.splines.new('NURBS'); _sp.points.add(0)
_sp.points.foreach_set('co', [-0.3081, 0.3688, 0.4355, 1.0])
_sp.order_u = 2
_sp.order_v = 0
_sp.use_endpoint_u = True
_sp = cu_nurbspath_001.splines.new('NURBS'); _sp.points.add(0)
_sp.points.foreach_set('co', [0.6458, 0.3458, 0.4994, 1.0])
_sp.order_u = 2
_sp.order_v = 0
_sp.use_endpoint_u = True
cu_nurbspath_001.use_path = True
cu_nurbspath_001.use_path_clamp = True
cu_nurbspath_001.bevel_mode = 'OBJECT'
cu_nurbspath_001.bevel_resolution = 0
cu_nurbspath_001.fill_mode = 'HALF'

# ---- objects
ob_cube_001 = bpy.data.objects.new('Cube.001', me_cube_001)
ob_cylinder_006 = bpy.data.objects.new('Cylinder.006', me_cylinder_010)
ob_cylinder_004 = bpy.data.objects.new('Cylinder.004', me_cylinder_009)
ob_cylinder_003 = bpy.data.objects.new('Cylinder.003', me_cylinder_008)
ob_beziercircle = bpy.data.objects.new('BezierCircle', cu_beziercircle)
ob_circle = bpy.data.objects.new('Circle', me_circle)
ob_nurbspath = bpy.data.objects.new('NurbsPath', cu_nurbspath_001)
ob_cube = bpy.data.objects.new('Cube', me_cube)
ob_lamp_003 = bpy.data.objects.new('Lamp.003', light_lamp_003)
ob_lamp_002 = bpy.data.objects.new('Lamp.002', light_lamp_002)
ob_lamp_001 = bpy.data.objects.new('Lamp.001', light_lamp_001)
ob_cylinder_005 = bpy.data.objects.new('Cylinder.005', me_cylinder_005)
ob_cylinder_002 = bpy.data.objects.new('Cylinder.002', me_cylinder_002)
ob_cylinder_001 = bpy.data.objects.new('Cylinder.001', me_cylinder_001)
ob_cylinder = bpy.data.objects.new('Cylinder', me_cylinder)
ob_lamp = bpy.data.objects.new('Lamp', light_lamp)
ob_camera = bpy.data.objects.new('Camera', cam_camera)

# ---- transforms, parenting, visibility, modifiers, constraints
ob_cube_001.location = (2.203, 1.48, 2.353)
ob_cube_001.scale = (1.1, 1.1, 1.1)
ob_cube_001.hide_viewport = True
ob_cube_001.lineart.crease_threshold = 0.0
ob_cylinder_006.location = (4.068, 0.4347, 4.207)
ob_cylinder_006.rotation_euler = (2.632, 1.612, 2.615)
ob_cylinder_006.scale = (0.5, 0.5, 0.5)
ob_cylinder_006.lineart.crease_threshold = 0.0
ob_cylinder_004.location = (3.539, 0.4433, 4.096)
ob_cylinder_004.rotation_euler = (1.473, -0.5149, 1.578)
ob_cylinder_004.scale = (0.2, 0.2, 0.04)
ob_cylinder_004.lineart.crease_threshold = 0.0
ob_cylinder_003.location = (-0.05136, 0.5021, 2.686)
ob_cylinder_003.scale = (0.2, 0.2, 0.04)
ob_cylinder_003.lineart.crease_threshold = 0.0
ob_beziercircle.location = (2.447, 0.3778, 3.485)
ob_beziercircle.scale = (0.03, 0.03, 0.03)
ob_beziercircle.lineart.crease_threshold = 0.0
ob_circle.location = (0.0, 0.0, 2.916)
ob_circle.scale = (0.4, 0.4, 0.8)
ob_circle.lineart.crease_threshold = 0.0
_m = ob_circle.modifiers.new('Screw', 'SCREW')
_m.steps = 27
_m.render_steps = 19
_m.iterations = 5
_m.angle = 6.458
_m.screw_offset = 0.3
_m.merge_threshold = 0.0
_m.use_normal_flip = True
ob_nurbspath.location = (2.39, 0.06232, 3.672)
ob_nurbspath.scale = (1.051, 1.051, 1.051)
ob_nurbspath.lineart.crease_threshold = 0.0
ob_cube.location = (1.564, 0.0, 4.903)
ob_cube.scale = (2.637, 0.9, 0.8)
ob_cube.lineart.crease_threshold = 0.0
ob_lamp_003.location = (6.0, 1.0, -7.0)
ob_lamp_003.rotation_euler = (0.6503, 0.05522, 1.866)
ob_lamp_003.lock_rotations_4d = False
ob_lamp_003.empty_display_type = 'ARROWS'
ob_lamp_003.color = (0.0, 0.0, 0.0, 0.0)
ob_lamp_003.lineart.crease_threshold = 0.0
ob_lamp_002.location = (-6.0, -1.0, -7.0)
ob_lamp_002.rotation_euler = (0.6503, 0.05522, 1.866)
ob_lamp_002.lock_rotations_4d = False
ob_lamp_002.empty_display_type = 'ARROWS'
ob_lamp_002.color = (0.0, 0.0, 0.0, 0.0)
ob_lamp_002.lineart.crease_threshold = 0.0
ob_lamp_001.location = (-6.0, -1.0, 7.0)
ob_lamp_001.rotation_euler = (0.6503, 0.05522, 1.866)
ob_lamp_001.lock_rotations_4d = False
ob_lamp_001.empty_display_type = 'ARROWS'
ob_lamp_001.color = (0.0, 0.0, 0.0, 0.0)
ob_lamp_001.lineart.crease_threshold = 0.0
ob_cylinder_005.location = (0.0, 0.0, 2.893)
ob_cylinder_005.scale = (1.0, 1.0, 0.24)
ob_cylinder_005.lineart.crease_threshold = 0.0
ob_cylinder_002.location = (0.0, 0.0, 0.8815)
ob_cylinder_002.scale = (0.1, 0.1, 0.56)
ob_cylinder_002.lineart.crease_threshold = 0.0
ob_cylinder_001.location = (0.0, 0.0, 1.9)
ob_cylinder_001.scale = (0.4, 0.4, 0.4)
ob_cylinder_001.lineart.crease_threshold = 0.0
ob_cylinder.location = (0.0, 0.0, 2.487)
ob_cylinder.scale = (0.81, 0.81, 0.18)
ob_cylinder.lineart.crease_threshold = 0.0
ob_lamp.location = (6.0, 1.0, 7.0)
ob_lamp.rotation_euler = (0.6503, 0.05522, 1.866)
ob_lamp.lock_rotations_4d = False
ob_lamp.empty_display_type = 'ARROWS'
ob_lamp.color = (0.0, 0.0, 0.0, 0.0)
ob_lamp.lineart.crease_threshold = 0.0
ob_camera.location = (7.481, -6.508, 5.344)
ob_camera.rotation_euler = (1.109, 0.01082, 0.8149)
ob_camera.lock_rotations_4d = False
ob_camera.empty_display_type = 'ARROWS'
ob_camera.color = (0.0, 0.0, 0.0, 0.0)
ob_camera.display_type = 'WIRE'
ob_camera.lineart.crease_threshold = 0.0
cu_nurbspath_001.bevel_object = ob_beziercircle

# ---- collection membership
col_collection_1.objects.link(ob_cube_001)
col_collection_1.objects.link(ob_cylinder_006)
col_collection_1.objects.link(ob_cylinder_004)
col_collection_1.objects.link(ob_cylinder_003)
col_collection_1.objects.link(ob_beziercircle)
col_collection_1.objects.link(ob_circle)
col_collection_1.objects.link(ob_nurbspath)
col_collection_1.objects.link(ob_cube)
col_collection_1.objects.link(ob_lamp_003)
col_collection_1.objects.link(ob_lamp_002)
col_collection_1.objects.link(ob_lamp_001)
col_collection_1.objects.link(ob_cylinder_005)
col_collection_1.objects.link(ob_cylinder_002)
col_collection_1.objects.link(ob_cylinder_001)
col_collection_1.objects.link(ob_cylinder)
col_collection_1.objects.link(ob_lamp)
col_collection_1.objects.link(ob_camera)

# ---- scene / render settings (as saved in the file)
scene.camera = ob_camera
scene.frame_start = 1; scene.frame_end = 250; scene.frame_set(86)
scene.render.engine = 'BLENDER_EEVEE_NEXT'
scene.render.resolution_percentage = 50
scene.render.dither_intensity = 0.0
scene.cycles.use_denoising = False
scene.cycles.samples = 10
scene.cycles.sampling_pattern = 'TABULATED_SOBOL'
scene.cycles.light_sampling_threshold = 0.0
scene.cycles.use_adaptive_sampling = False
scene.cycles.use_light_tree = False
scene.cycles.blur_glossy = 0.0
scene.cycles.pixel_filter_type = 'GAUSSIAN'
scene.cycles.sample_clamp_indirect = 0.0
scene.view_settings.view_transform = 'Standard'
bpy.context.view_layer.update()
